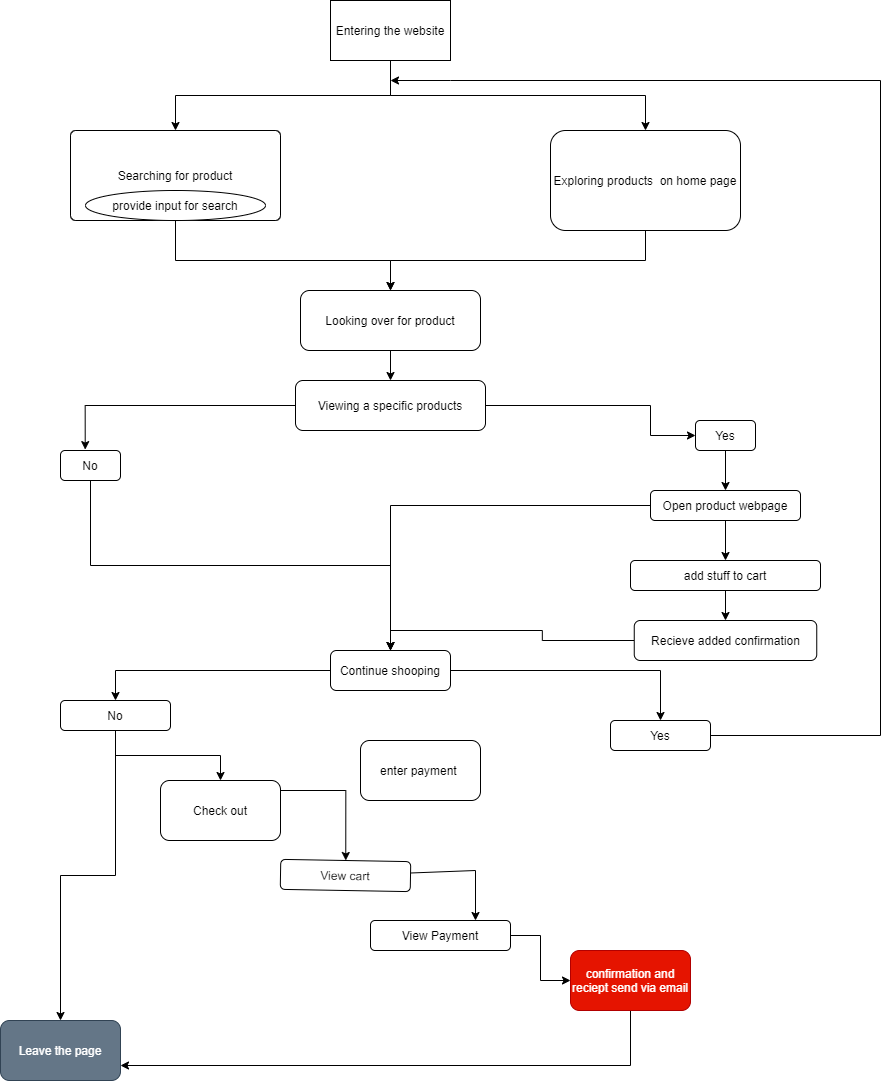

The diagram above was exported from draw.io. Its source (the exported page's mxGraphModel, read from the mxfile embedded in the PNG):
<mxGraphModel dx="2103" dy="830" grid="1" gridSize="10" guides="1" tooltips="1" connect="1" arrows="1" fold="1" page="1" pageScale="1" pageWidth="850" pageHeight="1100" math="0" shadow="0">
  <root>
    <mxCell id="0" />
    <mxCell id="1" parent="0" />
    <mxCell id="10" style="edgeStyle=orthogonalEdgeStyle;rounded=0;orthogonalLoop=1;jettySize=auto;html=1;exitX=0.5;exitY=1;exitDx=0;exitDy=0;" edge="1" parent="1" source="2" target="3">
      <mxGeometry relative="1" as="geometry" />
    </mxCell>
    <mxCell id="26" style="edgeStyle=orthogonalEdgeStyle;rounded=0;orthogonalLoop=1;jettySize=auto;html=1;exitX=0.5;exitY=1;exitDx=0;exitDy=0;" edge="1" parent="1" source="2" target="4">
      <mxGeometry relative="1" as="geometry" />
    </mxCell>
    <mxCell id="2" value="Entering the website" style="rounded=0;whiteSpace=wrap;html=1;" vertex="1" parent="1">
      <mxGeometry x="270" y="10" width="120" height="60" as="geometry" />
    </mxCell>
    <mxCell id="3" value="Searching for product" style="rounded=1;whiteSpace=wrap;html=1;arcSize=6;" vertex="1" parent="1">
      <mxGeometry x="10" y="140" width="210" height="90" as="geometry" />
    </mxCell>
    <mxCell id="23" style="edgeStyle=orthogonalEdgeStyle;rounded=0;orthogonalLoop=1;jettySize=auto;html=1;exitX=0.5;exitY=1;exitDx=0;exitDy=0;entryX=0.5;entryY=0;entryDx=0;entryDy=0;" edge="1" parent="1" source="4" target="14">
      <mxGeometry relative="1" as="geometry">
        <mxPoint x="330" y="270" as="targetPoint" />
      </mxGeometry>
    </mxCell>
    <mxCell id="4" value="Exploring products&amp;nbsp; on home page" style="rounded=1;whiteSpace=wrap;html=1;" vertex="1" parent="1">
      <mxGeometry x="490" y="140" width="190" height="100" as="geometry" />
    </mxCell>
    <mxCell id="22" style="edgeStyle=orthogonalEdgeStyle;rounded=0;orthogonalLoop=1;jettySize=auto;html=1;entryX=0.5;entryY=0;entryDx=0;entryDy=0;" edge="1" parent="1" source="7" target="14">
      <mxGeometry relative="1" as="geometry">
        <Array as="points">
          <mxPoint x="115" y="270" />
          <mxPoint x="330" y="270" />
        </Array>
      </mxGeometry>
    </mxCell>
    <mxCell id="7" value="provide input for search" style="ellipse;whiteSpace=wrap;html=1;" vertex="1" parent="1">
      <mxGeometry x="25" y="200" width="180" height="30" as="geometry" />
    </mxCell>
    <mxCell id="25" style="edgeStyle=orthogonalEdgeStyle;rounded=0;orthogonalLoop=1;jettySize=auto;html=1;exitX=0.5;exitY=1;exitDx=0;exitDy=0;entryX=0.5;entryY=0;entryDx=0;entryDy=0;" edge="1" parent="1" source="14" target="15">
      <mxGeometry relative="1" as="geometry" />
    </mxCell>
    <mxCell id="14" value="Looking over for product" style="rounded=1;whiteSpace=wrap;html=1;" vertex="1" parent="1">
      <mxGeometry x="240" y="300" width="180" height="60" as="geometry" />
    </mxCell>
    <mxCell id="27" style="edgeStyle=orthogonalEdgeStyle;rounded=0;orthogonalLoop=1;jettySize=auto;html=1;" edge="1" parent="1" source="15" target="21">
      <mxGeometry relative="1" as="geometry">
        <Array as="points">
          <mxPoint x="590" y="415" />
        </Array>
      </mxGeometry>
    </mxCell>
    <mxCell id="28" style="edgeStyle=orthogonalEdgeStyle;rounded=0;orthogonalLoop=1;jettySize=auto;html=1;entryX=0.412;entryY=-0.03;entryDx=0;entryDy=0;entryPerimeter=0;" edge="1" parent="1" source="15" target="19">
      <mxGeometry relative="1" as="geometry" />
    </mxCell>
    <mxCell id="15" value="Viewing a specific products" style="rounded=1;whiteSpace=wrap;html=1;" vertex="1" parent="1">
      <mxGeometry x="235" y="390" width="190" height="50" as="geometry" />
    </mxCell>
    <mxCell id="43" style="edgeStyle=orthogonalEdgeStyle;rounded=0;orthogonalLoop=1;jettySize=auto;html=1;exitX=0.5;exitY=1;exitDx=0;exitDy=0;entryX=0.5;entryY=0;entryDx=0;entryDy=0;" edge="1" parent="1" source="17" target="18">
      <mxGeometry relative="1" as="geometry" />
    </mxCell>
    <mxCell id="47" style="edgeStyle=orthogonalEdgeStyle;rounded=0;orthogonalLoop=1;jettySize=auto;html=1;entryX=0.5;entryY=0;entryDx=0;entryDy=0;" edge="1" parent="1" source="18" target="20">
      <mxGeometry relative="1" as="geometry" />
    </mxCell>
    <mxCell id="18" value="Recieve added confirmation" style="rounded=1;whiteSpace=wrap;html=1;" vertex="1" parent="1">
      <mxGeometry x="573.75" y="630" width="182.5" height="40" as="geometry" />
    </mxCell>
    <mxCell id="36" style="edgeStyle=orthogonalEdgeStyle;rounded=0;orthogonalLoop=1;jettySize=auto;html=1;exitX=0.5;exitY=1;exitDx=0;exitDy=0;entryX=0.5;entryY=0;entryDx=0;entryDy=0;" edge="1" parent="1" source="19" target="20">
      <mxGeometry relative="1" as="geometry" />
    </mxCell>
    <mxCell id="19" value="No" style="rounded=1;whiteSpace=wrap;html=1;" vertex="1" parent="1">
      <mxGeometry y="460" width="60" height="30" as="geometry" />
    </mxCell>
    <mxCell id="37" style="edgeStyle=orthogonalEdgeStyle;rounded=0;orthogonalLoop=1;jettySize=auto;html=1;entryX=0.5;entryY=0;entryDx=0;entryDy=0;" edge="1" parent="1" source="20" target="30">
      <mxGeometry relative="1" as="geometry" />
    </mxCell>
    <mxCell id="38" style="edgeStyle=orthogonalEdgeStyle;rounded=0;orthogonalLoop=1;jettySize=auto;html=1;" edge="1" parent="1" source="20" target="29">
      <mxGeometry relative="1" as="geometry" />
    </mxCell>
    <mxCell id="20" value="Continue shooping" style="rounded=1;whiteSpace=wrap;html=1;" vertex="1" parent="1">
      <mxGeometry x="270" y="660" width="120" height="40" as="geometry" />
    </mxCell>
    <mxCell id="41" style="edgeStyle=orthogonalEdgeStyle;rounded=0;orthogonalLoop=1;jettySize=auto;html=1;exitX=0.5;exitY=1;exitDx=0;exitDy=0;entryX=0.5;entryY=0;entryDx=0;entryDy=0;" edge="1" parent="1" source="21" target="40">
      <mxGeometry relative="1" as="geometry" />
    </mxCell>
    <mxCell id="21" value="Yes" style="rounded=1;whiteSpace=wrap;html=1;" vertex="1" parent="1">
      <mxGeometry x="635" y="430" width="60" height="30" as="geometry" />
    </mxCell>
    <mxCell id="58" style="edgeStyle=orthogonalEdgeStyle;rounded=0;orthogonalLoop=1;jettySize=auto;html=1;" edge="1" parent="1" source="29">
      <mxGeometry relative="1" as="geometry">
        <mxPoint x="330" y="90" as="targetPoint" />
        <Array as="points">
          <mxPoint x="820" y="745" />
          <mxPoint x="820" y="90" />
          <mxPoint x="390" y="90" />
        </Array>
      </mxGeometry>
    </mxCell>
    <mxCell id="29" value="Yes" style="rounded=1;whiteSpace=wrap;html=1;" vertex="1" parent="1">
      <mxGeometry x="550" y="730" width="100" height="30" as="geometry" />
    </mxCell>
    <mxCell id="35" style="edgeStyle=orthogonalEdgeStyle;rounded=0;orthogonalLoop=1;jettySize=auto;html=1;exitX=0.5;exitY=1;exitDx=0;exitDy=0;" edge="1" parent="1" source="30" target="32">
      <mxGeometry relative="1" as="geometry" />
    </mxCell>
    <mxCell id="48" style="edgeStyle=orthogonalEdgeStyle;rounded=0;orthogonalLoop=1;jettySize=auto;html=1;entryX=0.5;entryY=0;entryDx=0;entryDy=0;" edge="1" parent="1" source="30" target="33">
      <mxGeometry relative="1" as="geometry" />
    </mxCell>
    <mxCell id="30" value="No" style="rounded=1;whiteSpace=wrap;html=1;" vertex="1" parent="1">
      <mxGeometry y="710" width="110" height="30" as="geometry" />
    </mxCell>
    <mxCell id="53" style="edgeStyle=orthogonalEdgeStyle;rounded=0;orthogonalLoop=1;jettySize=auto;html=1;entryX=0.5;entryY=0;entryDx=0;entryDy=0;" edge="1" parent="1" source="32" target="49">
      <mxGeometry relative="1" as="geometry">
        <Array as="points">
          <mxPoint x="285" y="800" />
        </Array>
      </mxGeometry>
    </mxCell>
    <mxCell id="32" value="Check out" style="rounded=1;whiteSpace=wrap;html=1;" vertex="1" parent="1">
      <mxGeometry x="100" y="790" width="120" height="60" as="geometry" />
    </mxCell>
    <mxCell id="33" value="Leave the page" style="rounded=1;whiteSpace=wrap;html=1;fillColor=#647687;strokeColor=#314354;fontColor=#ffffff;" vertex="1" parent="1">
      <mxGeometry x="-60" y="1030" width="120" height="60" as="geometry" />
    </mxCell>
    <mxCell id="42" style="edgeStyle=orthogonalEdgeStyle;rounded=0;orthogonalLoop=1;jettySize=auto;html=1;" edge="1" parent="1" source="40" target="17">
      <mxGeometry relative="1" as="geometry" />
    </mxCell>
    <mxCell id="45" style="edgeStyle=orthogonalEdgeStyle;rounded=0;orthogonalLoop=1;jettySize=auto;html=1;entryX=0.5;entryY=0;entryDx=0;entryDy=0;" edge="1" parent="1" source="40" target="20">
      <mxGeometry relative="1" as="geometry">
        <mxPoint x="330" y="710" as="targetPoint" />
      </mxGeometry>
    </mxCell>
    <mxCell id="40" value="Open product webpage" style="rounded=1;whiteSpace=wrap;html=1;" vertex="1" parent="1">
      <mxGeometry x="590" y="500" width="150" height="30" as="geometry" />
    </mxCell>
    <mxCell id="17" value="add stuff to cart" style="rounded=1;whiteSpace=wrap;html=1;" vertex="1" parent="1">
      <mxGeometry x="570" y="570" width="190" height="30" as="geometry" />
    </mxCell>
    <mxCell id="54" style="edgeStyle=orthogonalEdgeStyle;rounded=0;orthogonalLoop=1;jettySize=auto;html=1;entryX=0.75;entryY=0;entryDx=0;entryDy=0;" edge="1" parent="1" source="49" target="50">
      <mxGeometry relative="1" as="geometry">
        <Array as="points">
          <mxPoint x="415" y="880" />
        </Array>
      </mxGeometry>
    </mxCell>
    <mxCell id="49" value="View cart" style="rounded=1;whiteSpace=wrap;html=1;rotation=1;" vertex="1" parent="1">
      <mxGeometry x="220" y="870" width="130" height="30" as="geometry" />
    </mxCell>
    <mxCell id="55" style="edgeStyle=orthogonalEdgeStyle;rounded=0;orthogonalLoop=1;jettySize=auto;html=1;" edge="1" parent="1" source="50" target="52">
      <mxGeometry relative="1" as="geometry" />
    </mxCell>
    <mxCell id="50" value="View Payment" style="rounded=1;whiteSpace=wrap;html=1;" vertex="1" parent="1">
      <mxGeometry x="310" y="930" width="140" height="30" as="geometry" />
    </mxCell>
    <mxCell id="51" value="enter payment&amp;nbsp;" style="rounded=1;whiteSpace=wrap;html=1;" vertex="1" parent="1">
      <mxGeometry x="300" y="750" width="120" height="60" as="geometry" />
    </mxCell>
    <mxCell id="57" style="edgeStyle=orthogonalEdgeStyle;rounded=0;orthogonalLoop=1;jettySize=auto;html=1;entryX=1;entryY=0.75;entryDx=0;entryDy=0;" edge="1" parent="1" source="52" target="33">
      <mxGeometry relative="1" as="geometry">
        <Array as="points">
          <mxPoint x="570" y="1075" />
        </Array>
      </mxGeometry>
    </mxCell>
    <mxCell id="52" value="confirmation and reciept send via email" style="rounded=1;whiteSpace=wrap;html=1;fillColor=#e51400;strokeColor=#B20000;fontColor=#ffffff;" vertex="1" parent="1">
      <mxGeometry x="510" y="960" width="120" height="60" as="geometry" />
    </mxCell>
  </root>
</mxGraphModel>